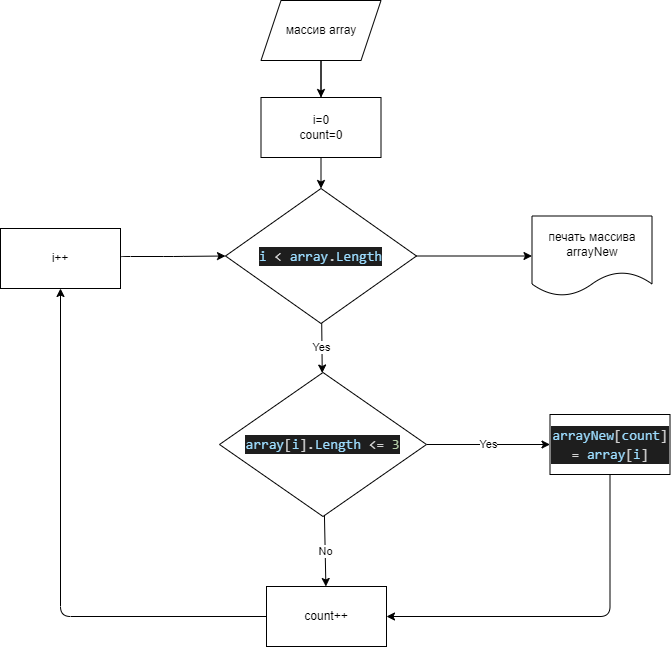

The diagram above was exported from draw.io. Its source (the exported page's mxGraphModel, read from the mxfile embedded in the PNG):
<mxGraphModel dx="1252" dy="806" grid="0" gridSize="10" guides="1" tooltips="1" connect="1" arrows="1" fold="1" page="0" pageScale="1" pageWidth="827" pageHeight="1169" math="0" shadow="0">
  <root>
    <mxCell id="0" />
    <mxCell id="1" parent="0" />
    <mxCell id="4" value="" style="edgeStyle=none;html=1;" edge="1" parent="1" source="2" target="3">
      <mxGeometry relative="1" as="geometry" />
    </mxCell>
    <mxCell id="10" value="" style="edgeStyle=none;html=1;" edge="1" parent="1" source="2" target="9">
      <mxGeometry relative="1" as="geometry" />
    </mxCell>
    <mxCell id="2" value="массив array" style="shape=parallelogram;perimeter=parallelogramPerimeter;whiteSpace=wrap;html=1;fixedSize=1;" vertex="1" parent="1">
      <mxGeometry x="311.5" y="-47" width="120" height="60" as="geometry" />
    </mxCell>
    <mxCell id="8" value="Yes" style="edgeStyle=none;html=1;" edge="1" parent="1" source="3" target="7">
      <mxGeometry relative="1" as="geometry" />
    </mxCell>
    <mxCell id="20" value="" style="edgeStyle=orthogonalEdgeStyle;html=1;" edge="1" parent="1" source="3" target="19">
      <mxGeometry relative="1" as="geometry" />
    </mxCell>
    <mxCell id="3" value="&#10;&#10;&lt;div style=&quot;color: rgb(212, 212, 212); background-color: rgb(30, 30, 30); font-family: consolas, &amp;quot;courier new&amp;quot;, monospace; font-weight: normal; font-size: 14px; line-height: 19px;&quot;&gt;&lt;div&gt;&lt;span style=&quot;color: #9cdcfe&quot;&gt;i&lt;/span&gt;&lt;span style=&quot;color: #d4d4d4&quot;&gt; &lt;/span&gt;&lt;span style=&quot;color: #d4d4d4&quot;&gt;&amp;lt;&lt;/span&gt;&lt;span style=&quot;color: #d4d4d4&quot;&gt; &lt;/span&gt;&lt;span style=&quot;color: #9cdcfe&quot;&gt;array&lt;/span&gt;&lt;span style=&quot;color: #d4d4d4&quot;&gt;.&lt;/span&gt;&lt;span style=&quot;color: #9cdcfe&quot;&gt;Length&lt;/span&gt;&lt;/div&gt;&lt;/div&gt;&#10;&#10;" style="rhombus;whiteSpace=wrap;html=1;" vertex="1" parent="1">
      <mxGeometry x="276" y="141" width="191" height="135" as="geometry" />
    </mxCell>
    <mxCell id="12" value="Yes" style="edgeStyle=none;html=1;" edge="1" parent="1" source="7" target="11">
      <mxGeometry relative="1" as="geometry" />
    </mxCell>
    <mxCell id="14" value="No" style="edgeStyle=none;html=1;" edge="1" parent="1" source="7" target="13">
      <mxGeometry relative="1" as="geometry" />
    </mxCell>
    <mxCell id="7" value="&#10;&#10;&lt;div style=&quot;color: rgb(212, 212, 212); background-color: rgb(30, 30, 30); font-family: consolas, &amp;quot;courier new&amp;quot;, monospace; font-weight: normal; font-size: 14px; line-height: 19px;&quot;&gt;&lt;div&gt;&lt;span style=&quot;color: #9cdcfe&quot;&gt;array&lt;/span&gt;&lt;span style=&quot;color: #d4d4d4&quot;&gt;[&lt;/span&gt;&lt;span style=&quot;color: #9cdcfe&quot;&gt;i&lt;/span&gt;&lt;span style=&quot;color: #d4d4d4&quot;&gt;]&lt;/span&gt;&lt;span style=&quot;color: #d4d4d4&quot;&gt;.&lt;/span&gt;&lt;span style=&quot;color: #9cdcfe&quot;&gt;Length&lt;/span&gt;&lt;span style=&quot;color: #d4d4d4&quot;&gt; &lt;/span&gt;&lt;span style=&quot;color: #d4d4d4&quot;&gt;&amp;lt;=&lt;/span&gt;&lt;span style=&quot;color: #d4d4d4&quot;&gt; &lt;/span&gt;&lt;span style=&quot;color: #b5cea8&quot;&gt;3&lt;/span&gt;&lt;/div&gt;&lt;/div&gt;&#10;&#10;" style="rhombus;whiteSpace=wrap;html=1;" vertex="1" parent="1">
      <mxGeometry x="270" y="325" width="207" height="144" as="geometry" />
    </mxCell>
    <mxCell id="9" value="i=0&lt;br&gt;count=0" style="whiteSpace=wrap;html=1;" vertex="1" parent="1">
      <mxGeometry x="311.5" y="50" width="120" height="60" as="geometry" />
    </mxCell>
    <mxCell id="15" style="edgeStyle=orthogonalEdgeStyle;html=1;entryX=1;entryY=0.5;entryDx=0;entryDy=0;" edge="1" parent="1" source="11" target="13">
      <mxGeometry relative="1" as="geometry">
        <Array as="points">
          <mxPoint x="661" y="569" />
        </Array>
      </mxGeometry>
    </mxCell>
    <mxCell id="11" value="&#10;&#10;&lt;div style=&quot;color: rgb(212, 212, 212); background-color: rgb(30, 30, 30); font-family: consolas, &amp;quot;courier new&amp;quot;, monospace; font-weight: normal; font-size: 14px; line-height: 19px;&quot;&gt;&lt;div&gt;&lt;span style=&quot;color: #9cdcfe&quot;&gt;arrayNew&lt;/span&gt;&lt;span style=&quot;color: #d4d4d4&quot;&gt;[&lt;/span&gt;&lt;span style=&quot;color: #9cdcfe&quot;&gt;count&lt;/span&gt;&lt;span style=&quot;color: #d4d4d4&quot;&gt;] &lt;/span&gt;&lt;span style=&quot;color: #d4d4d4&quot;&gt;=&lt;/span&gt;&lt;span style=&quot;color: #d4d4d4&quot;&gt; &lt;/span&gt;&lt;span style=&quot;color: #9cdcfe&quot;&gt;array&lt;/span&gt;&lt;span style=&quot;color: #d4d4d4&quot;&gt;[&lt;/span&gt;&lt;span style=&quot;color: #9cdcfe&quot;&gt;i&lt;/span&gt;&lt;span style=&quot;color: #d4d4d4&quot;&gt;]&lt;/span&gt;&lt;/div&gt;&lt;/div&gt;&#10;&#10;" style="whiteSpace=wrap;html=1;" vertex="1" parent="1">
      <mxGeometry x="600.5" y="367" width="120" height="60" as="geometry" />
    </mxCell>
    <mxCell id="17" style="edgeStyle=orthogonalEdgeStyle;html=1;exitX=0;exitY=0.5;exitDx=0;exitDy=0;entryX=0.5;entryY=1;entryDx=0;entryDy=0;" edge="1" parent="1" source="13" target="16">
      <mxGeometry relative="1" as="geometry" />
    </mxCell>
    <mxCell id="13" value="count++" style="whiteSpace=wrap;html=1;" vertex="1" parent="1">
      <mxGeometry x="317" y="539" width="120" height="60" as="geometry" />
    </mxCell>
    <mxCell id="18" style="edgeStyle=orthogonalEdgeStyle;html=1;exitX=1;exitY=0.5;exitDx=0;exitDy=0;entryX=0;entryY=0.5;entryDx=0;entryDy=0;" edge="1" parent="1" source="16" target="3">
      <mxGeometry relative="1" as="geometry">
        <Array as="points">
          <mxPoint x="171" y="209" />
          <mxPoint x="224" y="209" />
        </Array>
      </mxGeometry>
    </mxCell>
    <mxCell id="16" value="i++" style="rounded=0;whiteSpace=wrap;html=1;" vertex="1" parent="1">
      <mxGeometry x="51" y="181" width="120" height="60" as="geometry" />
    </mxCell>
    <mxCell id="19" value="печать массива arrayNew" style="shape=document;whiteSpace=wrap;html=1;boundedLbl=1;" vertex="1" parent="1">
      <mxGeometry x="582.5" y="168.5" width="120" height="80" as="geometry" />
    </mxCell>
  </root>
</mxGraphModel>